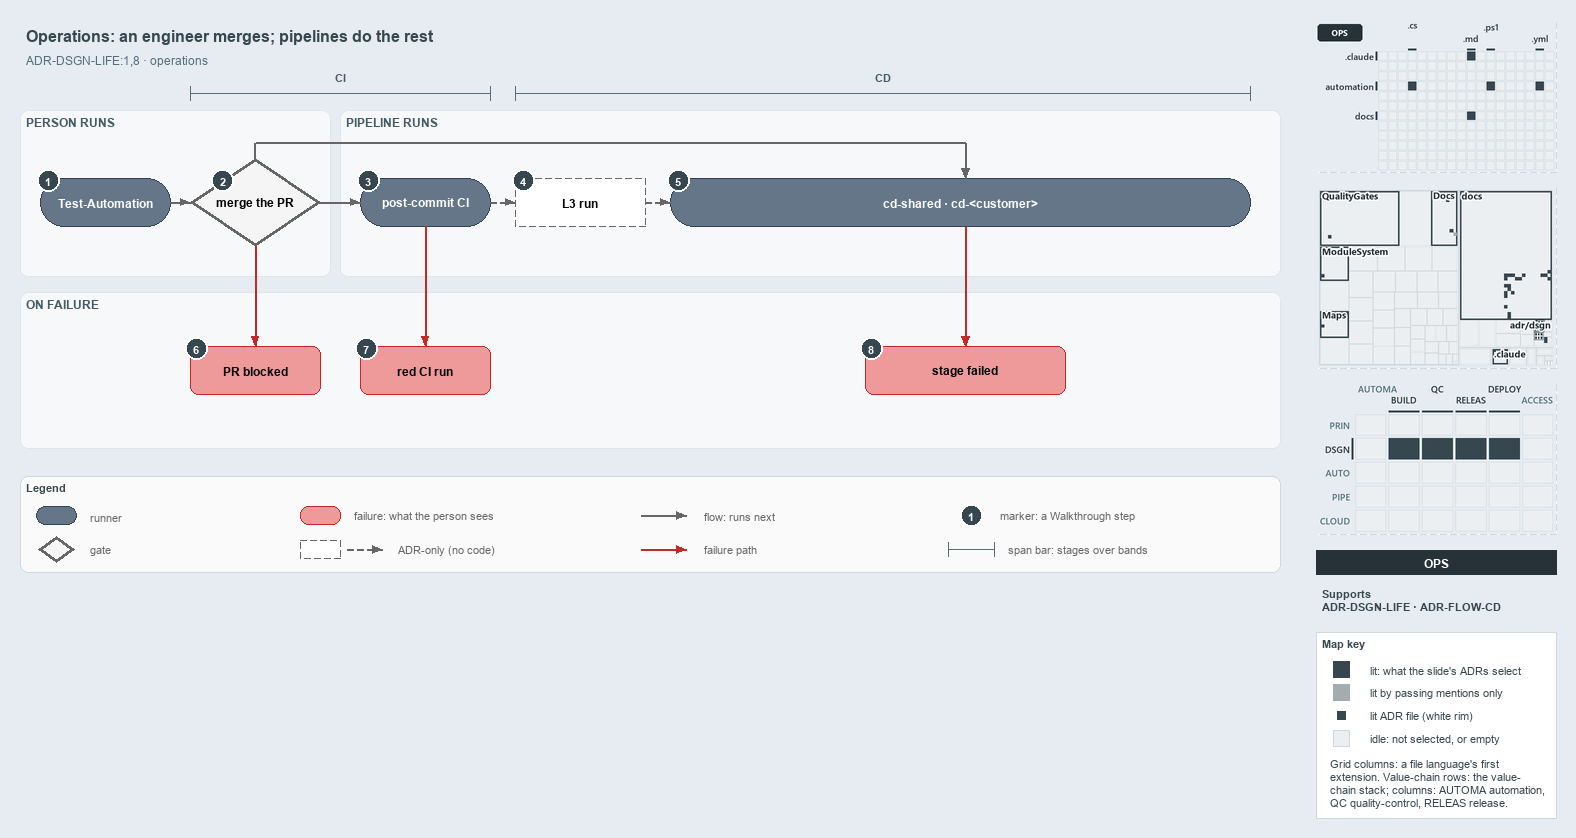

The diagram above was exported from draw.io. Its source (the exported page's mxGraphModel, read from the mxfile embedded in the PNG):
<mxGraphModel dx="1024" dy="768" grid="0" gridSize="10" guides="1" tooltips="1" connect="1" arrows="1" fold="1" page="1" pageScale="1" pageWidth="1572" pageHeight="600" background="#E6ECF2" math="0" shadow="0">
  <root>
    <mxCell id="0" />
    <mxCell id="1" parent="0" />
    <mxCell id="title" value="Operations: an engineer merges; pipelines do the rest" style="text;html=1;align=left;verticalAlign=middle;fontSize=16;fontStyle=1;fontColor=#37474F;" vertex="1" parent="1">
      <mxGeometry x="20" y="14" width="1260" height="30" as="geometry" />
    </mxCell>
    <mxCell id="subtitle" value="ADR-DSGN-LIFE:1,8 &amp;#183; operations" style="text;html=1;align=left;verticalAlign=middle;fontSize=12;fontColor=#546E7A;" vertex="1" parent="1">
      <mxGeometry x="20" y="44" width="1240" height="20" as="geometry" />
    </mxCell>
    <mxCell id="span-ci" value="" style="shape=crossbar;whiteSpace=wrap;html=1;rounded=1;fillColor=none;strokeColor=#546E7A;strokeWidth=1.5;" vertex="1" parent="1">
      <mxGeometry x="190" y="80" width="300" height="14" as="geometry" />
    </mxCell>
    <mxCell id="span-ci-label" value="CI" style="text;html=1;align=center;verticalAlign=middle;fontSize=11;fontStyle=1;fontColor=#455A64;labelBackgroundColor=#F6F8FA;" vertex="1" parent="1">
      <mxGeometry x="305" y="62" width="70" height="16" as="geometry" />
    </mxCell>
    <mxCell id="span-cd" value="" style="shape=crossbar;whiteSpace=wrap;html=1;rounded=1;fillColor=none;strokeColor=#546E7A;strokeWidth=1.5;" vertex="1" parent="1">
      <mxGeometry x="515" y="80" width="735" height="14" as="geometry" />
    </mxCell>
    <mxCell id="span-cd-label" value="CD" style="text;html=1;align=center;verticalAlign=middle;fontSize=11;fontStyle=1;fontColor=#455A64;labelBackgroundColor=#F6F8FA;" vertex="1" parent="1">
      <mxGeometry x="847.5" y="62" width="70" height="16" as="geometry" />
    </mxCell>
    <mxCell id="band-person" value="PERSON RUNS" style="rounded=1;html=1;arcSize=3;fillColor=#F6F8FA;strokeColor=#E1E4E8;verticalAlign=top;align=left;spacingLeft=8;fontStyle=1;fontSize=12;fontColor=#455A64;" vertex="1" parent="1">
      <mxGeometry x="20" y="104" width="310" height="166" as="geometry" />
    </mxCell>
    <mxCell id="band-pipeline" value="PIPELINE RUNS" style="rounded=1;html=1;arcSize=3;fillColor=#F6F8FA;strokeColor=#E1E4E8;verticalAlign=top;align=left;spacingLeft=8;fontStyle=1;fontSize=12;fontColor=#455A64;" vertex="1" parent="1">
      <mxGeometry x="340" y="104" width="940" height="166" as="geometry" />
    </mxCell>
    <mxCell id="band-failure" value="ON FAILURE" style="rounded=1;html=1;arcSize=3;fillColor=#F6F8FA;strokeColor=#E1E4E8;verticalAlign=top;align=left;spacingLeft=8;fontStyle=1;fontSize=12;fontColor=#455A64;" vertex="1" parent="1">
      <mxGeometry x="20" y="286" width="1260" height="156" as="geometry" />
    </mxCell>
    <mxCell id="run-testautomation" value="&lt;b&gt;Test-Automation&lt;/b&gt;" style="rounded=1;arcSize=50;whiteSpace=wrap;html=1;fillColor=#647687;strokeColor=#314354;fontColor=#FFFFFF;fontSize=12;" vertex="1" parent="1">
      <mxGeometry x="40" y="172" width="130" height="48" as="geometry" />
    </mxCell>
    <mxCell id="gate-merge" value="&lt;b&gt;merge the PR&lt;/b&gt;" style="rhombus;whiteSpace=wrap;html=1;fillColor=#f5f5f5;strokeColor=#666666;strokeWidth=3;fontSize=12;" vertex="1" parent="1">
      <mxGeometry x="190" y="152" width="130" height="88" as="geometry" />
    </mxCell>
    <mxCell id="run-postci" value="&lt;b&gt;post-commit CI&lt;/b&gt;" style="rounded=1;arcSize=50;whiteSpace=wrap;html=1;fillColor=#647687;strokeColor=#314354;fontColor=#FFFFFF;fontSize=12;" vertex="1" parent="1">
      <mxGeometry x="360" y="172" width="130" height="48" as="geometry" />
    </mxCell>
    <mxCell id="adr-l3" value="&lt;b&gt;L3 run&lt;/b&gt;" style="rounded=1;arcSize=50;whiteSpace=wrap;html=1;fillColor=#FFFFFF;strokeColor=#666666;dashed=1;fontSize=12;" vertex="1" parent="1">
      <mxGeometry x="515" y="172" width="130" height="48" as="geometry" />
    </mxCell>
    <mxCell id="run-cd" value="&lt;b&gt;cd-shared &amp;#183; cd-&amp;lt;customer&amp;gt;&lt;/b&gt;" style="rounded=1;arcSize=50;whiteSpace=wrap;html=1;fillColor=#647687;strokeColor=#314354;fontColor=#FFFFFF;fontSize=12;" vertex="1" parent="1">
      <mxGeometry x="670" y="172" width="580" height="48" as="geometry" />
    </mxCell>
    <mxCell id="fail-prblocked" value="&lt;b&gt;PR blocked&lt;/b&gt;" style="rounded=1;whiteSpace=wrap;html=1;arcSize=20;fillColor=#EF9A9A;strokeColor=#C62828;fontSize=12;" vertex="1" parent="1">
      <mxGeometry x="190" y="340" width="130" height="48" as="geometry" />
    </mxCell>
    <mxCell id="fail-redci" value="&lt;b&gt;red CI run&lt;/b&gt;" style="rounded=1;whiteSpace=wrap;html=1;arcSize=20;fillColor=#EF9A9A;strokeColor=#C62828;fontSize=12;" vertex="1" parent="1">
      <mxGeometry x="360" y="340" width="130" height="48" as="geometry" />
    </mxCell>
    <mxCell id="fail-stage" value="&lt;b&gt;stage failed&lt;/b&gt;" style="rounded=1;whiteSpace=wrap;html=1;arcSize=20;fillColor=#EF9A9A;strokeColor=#C62828;fontSize=12;" vertex="1" parent="1">
      <mxGeometry x="865" y="340" width="200" height="48" as="geometry" />
    </mxCell>
    <mxCell id="edge-testautomation-merge" value="" style="edgeStyle=orthogonalEdgeStyle;rounded=1;html=1;fontSize=11;endArrow=block;strokeColor=#666666;" edge="1" parent="1" source="run-testautomation" target="gate-merge">
      <mxGeometry relative="1" as="geometry" />
    </mxCell>
    <mxCell id="edge-merge-postci" value="" style="edgeStyle=orthogonalEdgeStyle;rounded=1;html=1;fontSize=11;endArrow=block;strokeColor=#666666;" edge="1" parent="1" source="gate-merge" target="run-postci">
      <mxGeometry relative="1" as="geometry" />
    </mxCell>
    <mxCell id="edge-postci-l3" value="" style="edgeStyle=orthogonalEdgeStyle;rounded=1;html=1;fontSize=11;endArrow=block;strokeColor=#666666;dashed=1;" edge="1" parent="1" source="run-postci" target="adr-l3">
      <mxGeometry relative="1" as="geometry" />
    </mxCell>
    <mxCell id="edge-l3-cd" value="" style="edgeStyle=orthogonalEdgeStyle;rounded=1;html=1;fontSize=11;endArrow=block;strokeColor=#666666;dashed=1;" edge="1" parent="1" source="adr-l3" target="run-cd">
      <mxGeometry relative="1" as="geometry" />
    </mxCell>
    <mxCell id="p-merge-top" value="" style="text;html=1;strokeColor=none;fillColor=none;" vertex="1" parent="1">
      <mxGeometry x="255" y="152" width="1" height="1" as="geometry" />
    </mxCell>
    <mxCell id="p-merge-bus-a" value="" style="text;html=1;strokeColor=none;fillColor=none;" vertex="1" parent="1">
      <mxGeometry x="255" y="136" width="1" height="1" as="geometry" />
    </mxCell>
    <mxCell id="p-merge-bus-b" value="" style="text;html=1;strokeColor=none;fillColor=none;" vertex="1" parent="1">
      <mxGeometry x="965" y="136" width="1" height="1" as="geometry" />
    </mxCell>
    <mxCell id="p-cd-top" value="" style="text;html=1;strokeColor=none;fillColor=none;" vertex="1" parent="1">
      <mxGeometry x="965" y="172" width="1" height="1" as="geometry" />
    </mxCell>
    <mxCell id="edge-merge-cd-1" value="" style="edgeStyle=orthogonalEdgeStyle;rounded=1;html=1;fontSize=11;endArrow=none;strokeColor=#666666;" edge="1" parent="1" source="p-merge-top" target="p-merge-bus-a">
      <mxGeometry relative="1" as="geometry" />
    </mxCell>
    <mxCell id="edge-merge-cd-2" value="" style="edgeStyle=orthogonalEdgeStyle;rounded=1;html=1;fontSize=11;endArrow=none;strokeColor=#666666;" edge="1" parent="1" source="p-merge-bus-a" target="p-merge-bus-b">
      <mxGeometry relative="1" as="geometry" />
    </mxCell>
    <mxCell id="edge-merge-cd-3" value="" style="edgeStyle=orthogonalEdgeStyle;rounded=1;html=1;fontSize=11;endArrow=block;strokeColor=#666666;" edge="1" parent="1" source="p-merge-bus-b" target="p-cd-top">
      <mxGeometry relative="1" as="geometry" />
    </mxCell>
    <mxCell id="edge-merge-prblocked" value="" style="edgeStyle=orthogonalEdgeStyle;rounded=1;html=1;fontSize=11;endArrow=block;strokeColor=#C62828;" edge="1" parent="1" source="gate-merge" target="fail-prblocked">
      <mxGeometry relative="1" as="geometry" />
    </mxCell>
    <mxCell id="edge-postci-redci" value="" style="edgeStyle=orthogonalEdgeStyle;rounded=1;html=1;fontSize=11;endArrow=block;strokeColor=#C62828;" edge="1" parent="1" source="run-postci" target="fail-redci">
      <mxGeometry relative="1" as="geometry" />
    </mxCell>
    <mxCell id="p-cd-bottom" value="" style="text;html=1;strokeColor=none;fillColor=none;" vertex="1" parent="1">
      <mxGeometry x="965" y="220" width="1" height="1" as="geometry" />
    </mxCell>
    <mxCell id="p-stage-top" value="" style="text;html=1;strokeColor=none;fillColor=none;" vertex="1" parent="1">
      <mxGeometry x="965" y="340" width="1" height="1" as="geometry" />
    </mxCell>
    <mxCell id="edge-cd-stage" value="" style="edgeStyle=orthogonalEdgeStyle;rounded=1;html=1;fontSize=11;endArrow=block;strokeColor=#C62828;" edge="1" parent="1" source="p-cd-bottom" target="p-stage-top">
      <mxGeometry relative="1" as="geometry" />
    </mxCell>
    <mxCell id="mark-1" value="1" style="ellipse;html=1;fillColor=#37474F;strokeColor=#FFFFFF;strokeWidth=2;fontColor=#FFFFFF;fontStyle=1;fontSize=11;" vertex="1" parent="1">
      <mxGeometry x="37" y="163" width="22" height="22" as="geometry" />
    </mxCell>
    <mxCell id="mark-2" value="2" style="ellipse;html=1;fillColor=#37474F;strokeColor=#FFFFFF;strokeWidth=2;fontColor=#FFFFFF;fontStyle=1;fontSize=11;" vertex="1" parent="1">
      <mxGeometry x="211.5" y="163" width="22" height="22" as="geometry" />
    </mxCell>
    <mxCell id="mark-3" value="3" style="ellipse;html=1;fillColor=#37474F;strokeColor=#FFFFFF;strokeWidth=2;fontColor=#FFFFFF;fontStyle=1;fontSize=11;" vertex="1" parent="1">
      <mxGeometry x="357" y="163" width="22" height="22" as="geometry" />
    </mxCell>
    <mxCell id="mark-4" value="4" style="ellipse;html=1;fillColor=#37474F;strokeColor=#FFFFFF;strokeWidth=2;fontColor=#FFFFFF;fontStyle=1;fontSize=11;" vertex="1" parent="1">
      <mxGeometry x="512" y="163" width="22" height="22" as="geometry" />
    </mxCell>
    <mxCell id="mark-5" value="5" style="ellipse;html=1;fillColor=#37474F;strokeColor=#FFFFFF;strokeWidth=2;fontColor=#FFFFFF;fontStyle=1;fontSize=11;" vertex="1" parent="1">
      <mxGeometry x="667" y="163" width="22" height="22" as="geometry" />
    </mxCell>
    <mxCell id="mark-6" value="6" style="ellipse;html=1;fillColor=#37474F;strokeColor=#FFFFFF;strokeWidth=2;fontColor=#FFFFFF;fontStyle=1;fontSize=11;" vertex="1" parent="1">
      <mxGeometry x="185" y="331" width="22" height="22" as="geometry" />
    </mxCell>
    <mxCell id="mark-7" value="7" style="ellipse;html=1;fillColor=#37474F;strokeColor=#FFFFFF;strokeWidth=2;fontColor=#FFFFFF;fontStyle=1;fontSize=11;" vertex="1" parent="1">
      <mxGeometry x="355" y="331" width="22" height="22" as="geometry" />
    </mxCell>
    <mxCell id="mark-8" value="8" style="ellipse;html=1;fillColor=#37474F;strokeColor=#FFFFFF;strokeWidth=2;fontColor=#FFFFFF;fontStyle=1;fontSize=11;" vertex="1" parent="1">
      <mxGeometry x="860" y="331" width="22" height="22" as="geometry" />
    </mxCell>
    <mxCell id="legend" value="&lt;b&gt;Legend&lt;/b&gt;" style="rounded=1;whiteSpace=wrap;html=1;arcSize=6;fillColor=#FAFAFA;strokeColor=#CFD8DC;align=left;verticalAlign=top;spacing=8;fontSize=11;fontColor=#37474F;" vertex="1" parent="1">
      <mxGeometry x="20" y="470" width="1260" height="96" as="geometry" />
    </mxCell>
    <mxCell id="legend-runner" value="" style="rounded=1;arcSize=50;whiteSpace=wrap;html=1;fillColor=#647687;strokeColor=#314354;fontColor=#FFFFFF;fontSize=12;" vertex="1" parent="1">
      <mxGeometry x="36" y="500" width="40" height="18" as="geometry" />
    </mxCell>
    <mxCell id="legend-runner-text" value="runner" style="text;html=1;align=left;verticalAlign=middle;fontSize=11;fontColor=#666666;" vertex="1" parent="1">
      <mxGeometry x="84" y="499" width="180" height="20" as="geometry" />
    </mxCell>
    <mxCell id="legend-gate" value="" style="rhombus;whiteSpace=wrap;html=1;fillColor=#f5f5f5;strokeColor=#666666;strokeWidth=3;fontSize=12;" vertex="1" parent="1">
      <mxGeometry x="38" y="530" width="36" height="26" as="geometry" />
    </mxCell>
    <mxCell id="legend-gate-text" value="gate" style="text;html=1;align=left;verticalAlign=middle;fontSize=11;fontColor=#666666;" vertex="1" parent="1">
      <mxGeometry x="84" y="533" width="180" height="20" as="geometry" />
    </mxCell>
    <mxCell id="legend-failure" value="" style="rounded=1;whiteSpace=wrap;html=1;arcSize=20;fillColor=#EF9A9A;strokeColor=#C62828;fontSize=12;" vertex="1" parent="1">
      <mxGeometry x="300" y="500" width="40" height="18" as="geometry" />
    </mxCell>
    <mxCell id="legend-failure-text" value="failure: what the person sees" style="text;html=1;align=left;verticalAlign=middle;fontSize=11;fontColor=#666666;" vertex="1" parent="1">
      <mxGeometry x="348" y="499" width="220" height="20" as="geometry" />
    </mxCell>
    <mxCell id="legend-adr" value="" style="rounded=1;arcSize=50;whiteSpace=wrap;html=1;fillColor=#FFFFFF;strokeColor=#666666;dashed=1;fontSize=12;" vertex="1" parent="1">
      <mxGeometry x="300" y="534" width="40" height="18" as="geometry" />
    </mxCell>
    <mxCell id="legend-adr-edge-a" value="" style="text;html=1;strokeColor=none;fillColor=none;" vertex="1" parent="1">
      <mxGeometry x="346" y="543" width="1" height="1" as="geometry" />
    </mxCell>
    <mxCell id="legend-adr-edge-b" value="" style="text;html=1;strokeColor=none;fillColor=none;" vertex="1" parent="1">
      <mxGeometry x="382" y="543" width="1" height="1" as="geometry" />
    </mxCell>
    <mxCell id="legend-adr-edge" value="" style="edgeStyle=orthogonalEdgeStyle;rounded=1;html=1;fontSize=11;endArrow=block;strokeColor=#666666;dashed=1;" edge="1" parent="1" source="legend-adr-edge-a" target="legend-adr-edge-b">
      <mxGeometry relative="1" as="geometry" />
    </mxCell>
    <mxCell id="legend-adr-text" value="ADR-only (no code)" style="text;html=1;align=left;verticalAlign=middle;fontSize=11;fontColor=#666666;" vertex="1" parent="1">
      <mxGeometry x="392" y="533" width="200" height="20" as="geometry" />
    </mxCell>
    <mxCell id="legend-flow-a" value="" style="text;html=1;strokeColor=none;fillColor=none;" vertex="1" parent="1">
      <mxGeometry x="640" y="509" width="1" height="1" as="geometry" />
    </mxCell>
    <mxCell id="legend-flow-b" value="" style="text;html=1;strokeColor=none;fillColor=none;" vertex="1" parent="1">
      <mxGeometry x="686" y="509" width="1" height="1" as="geometry" />
    </mxCell>
    <mxCell id="legend-flow" value="" style="edgeStyle=orthogonalEdgeStyle;rounded=1;html=1;fontSize=11;endArrow=block;strokeColor=#666666;" edge="1" parent="1" source="legend-flow-a" target="legend-flow-b">
      <mxGeometry relative="1" as="geometry" />
    </mxCell>
    <mxCell id="legend-flow-text" value="flow: runs next" style="text;html=1;align=left;verticalAlign=middle;fontSize=11;fontColor=#666666;" vertex="1" parent="1">
      <mxGeometry x="698" y="499" width="200" height="20" as="geometry" />
    </mxCell>
    <mxCell id="legend-fail-a" value="" style="text;html=1;strokeColor=none;fillColor=none;" vertex="1" parent="1">
      <mxGeometry x="640" y="543" width="1" height="1" as="geometry" />
    </mxCell>
    <mxCell id="legend-fail-b" value="" style="text;html=1;strokeColor=none;fillColor=none;" vertex="1" parent="1">
      <mxGeometry x="686" y="543" width="1" height="1" as="geometry" />
    </mxCell>
    <mxCell id="legend-fail" value="" style="edgeStyle=orthogonalEdgeStyle;rounded=1;html=1;fontSize=11;endArrow=block;strokeColor=#C62828;" edge="1" parent="1" source="legend-fail-a" target="legend-fail-b">
      <mxGeometry relative="1" as="geometry" />
    </mxCell>
    <mxCell id="legend-fail-text" value="failure path" style="text;html=1;align=left;verticalAlign=middle;fontSize=11;fontColor=#666666;" vertex="1" parent="1">
      <mxGeometry x="698" y="533" width="200" height="20" as="geometry" />
    </mxCell>
    <mxCell id="legend-mark" value="1" style="ellipse;html=1;fillColor=#37474F;strokeColor=#FFFFFF;strokeWidth=2;fontColor=#FFFFFF;fontStyle=1;fontSize=11;" vertex="1" parent="1">
      <mxGeometry x="960" y="498" width="22" height="22" as="geometry" />
    </mxCell>
    <mxCell id="legend-mark-text" value="marker: a Walkthrough step" style="text;html=1;align=left;verticalAlign=middle;fontSize=11;fontColor=#666666;" vertex="1" parent="1">
      <mxGeometry x="994" y="499" width="220" height="20" as="geometry" />
    </mxCell>
    <mxCell id="legend-span" value="" style="shape=crossbar;whiteSpace=wrap;html=1;rounded=1;fillColor=none;strokeColor=#546E7A;strokeWidth=1.5;" vertex="1" parent="1">
      <mxGeometry x="948" y="536" width="46" height="14" as="geometry" />
    </mxCell>
    <mxCell id="legend-span-text" value="span bar: stages over bands" style="text;html=1;align=left;verticalAlign=middle;fontSize=11;fontColor=#666666;" vertex="1" parent="1">
      <mxGeometry x="1002" y="533" width="220" height="20" as="geometry" />
    </mxCell>
    <mxCell id="minimap-grid" value="" style="shape=image;html=1;imageAspect=0;aspect=fixed;verticalLabelPosition=bottom;strokeColor=#CFD8DC;dashed=1;fillColor=#FAFAFA;image=data:image/png,(base64 omitted: 9736 chars);" vertex="1" parent="1">
      <mxGeometry x="1316" y="16" width="240" height="150" as="geometry" />
    </mxCell>
    <mxCell id="minimap-tree" value="" style="shape=image;html=1;imageAspect=0;aspect=fixed;verticalLabelPosition=bottom;strokeColor=#CFD8DC;dashed=1;fillColor=#FAFAFA;image=data:image/png,(base64 omitted: 22368 chars);" vertex="1" parent="1">
      <mxGeometry x="1316" y="182" width="240" height="180" as="geometry" />
    </mxCell>
    <mxCell id="minimap-chain" value="" style="shape=image;html=1;imageAspect=0;aspect=fixed;verticalLabelPosition=bottom;strokeColor=#CFD8DC;dashed=1;fillColor=#FAFAFA;image=data:image/png,(base64 omitted: 14976 chars);" vertex="1" parent="1">
      <mxGeometry x="1316" y="378" width="240" height="150" as="geometry" />
    </mxCell>
    <mxCell id="lens-badge" value="OPS" style="rounded=0;whiteSpace=wrap;html=1;align=center;verticalAlign=middle;fontSize=12;fontStyle=1;fontColor=#FFFFFF;fillColor=#263238;strokeColor=none;" vertex="1" parent="1">
      <mxGeometry x="1316" y="544" width="240" height="24" as="geometry" />
    </mxCell>
    <mxCell id="supports" value="&lt;b&gt;Supports&lt;/b&gt;&lt;br&gt;ADR-DSGN-LIFE &amp;#183; ADR-FLOW-CD" style="text;html=1;whiteSpace=wrap;align=left;verticalAlign=top;fontSize=11;fontColor=#37474F;" vertex="1" parent="1">
      <mxGeometry x="1316" y="576" width="240" height="38" as="geometry" />
    </mxCell>
    <mxCell id="mapkey" value="&lt;b&gt;Map key&lt;/b&gt;" style="rounded=0;whiteSpace=wrap;html=1;align=left;verticalAlign=top;fontSize=11;fontColor=#37474F;fillColor=#FFFFFF;strokeColor=#CFD8DC;spacingLeft=8;spacingTop=2;" vertex="1" parent="1">
      <mxGeometry x="1316" y="626" width="240" height="186" as="geometry" />
    </mxCell>
    <mxCell id="mapkey-lit" value="" style="rounded=0;html=1;fillColor=#37474F;strokeColor=#37474F;" vertex="1" parent="1">
      <mxGeometry x="1333.0" y="655.0" width="16" height="16" as="geometry" />
    </mxCell>
    <mxCell id="mapkey-lit-text" value="lit: what the slide's ADRs select" style="text;html=1;align=left;verticalAlign=middle;fontSize=11;fontColor=#37474F;" vertex="1" parent="1">
      <mxGeometry x="1364" y="653" width="184" height="20" as="geometry" />
    </mxCell>
    <mxCell id="mapkey-touched" value="" style="rounded=0;html=1;fillColor=#A4ACB0;strokeColor=#A4ACB0;" vertex="1" parent="1">
      <mxGeometry x="1333.0" y="678.0" width="16" height="16" as="geometry" />
    </mxCell>
    <mxCell id="mapkey-touched-text" value="lit by passing mentions only" style="text;html=1;align=left;verticalAlign=middle;fontSize=11;fontColor=#37474F;" vertex="1" parent="1">
      <mxGeometry x="1364" y="676" width="184" height="20" as="geometry" />
    </mxCell>
    <mxCell id="mapkey-adr" value="" style="rounded=0;html=1;fillColor=#37474F;strokeColor=#FFFFFF;strokeWidth=2;" vertex="1" parent="1">
      <mxGeometry x="1335.0" y="703.0" width="12" height="12" as="geometry" />
    </mxCell>
    <mxCell id="mapkey-adr-text" value="lit ADR file (white rim)" style="text;html=1;align=left;verticalAlign=middle;fontSize=11;fontColor=#37474F;" vertex="1" parent="1">
      <mxGeometry x="1364" y="699" width="184" height="20" as="geometry" />
    </mxCell>
    <mxCell id="mapkey-idle" value="" style="rounded=0;html=1;fillColor=#ECEFF1;strokeColor=#CFD8DC;" vertex="1" parent="1">
      <mxGeometry x="1333.0" y="724.0" width="16" height="16" as="geometry" />
    </mxCell>
    <mxCell id="mapkey-idle-text" value="idle: not selected, or empty" style="text;html=1;align=left;verticalAlign=middle;fontSize=11;fontColor=#37474F;" vertex="1" parent="1">
      <mxGeometry x="1364" y="722" width="184" height="20" as="geometry" />
    </mxCell>
    <mxCell id="mapkey-codes" value="Grid columns: a file language's first&lt;br&gt;extension. Value-chain rows: the value-&lt;br&gt;chain stack; columns: AUTOMA automation,&lt;br&gt;QC quality-control, RELEAS release." style="text;html=1;align=left;verticalAlign=top;whiteSpace=wrap;fontSize=11;fontColor=#37474F;" vertex="1" parent="1">
      <mxGeometry x="1324" y="746" width="224" height="60" as="geometry" />
    </mxCell>
  </root>
</mxGraphModel>